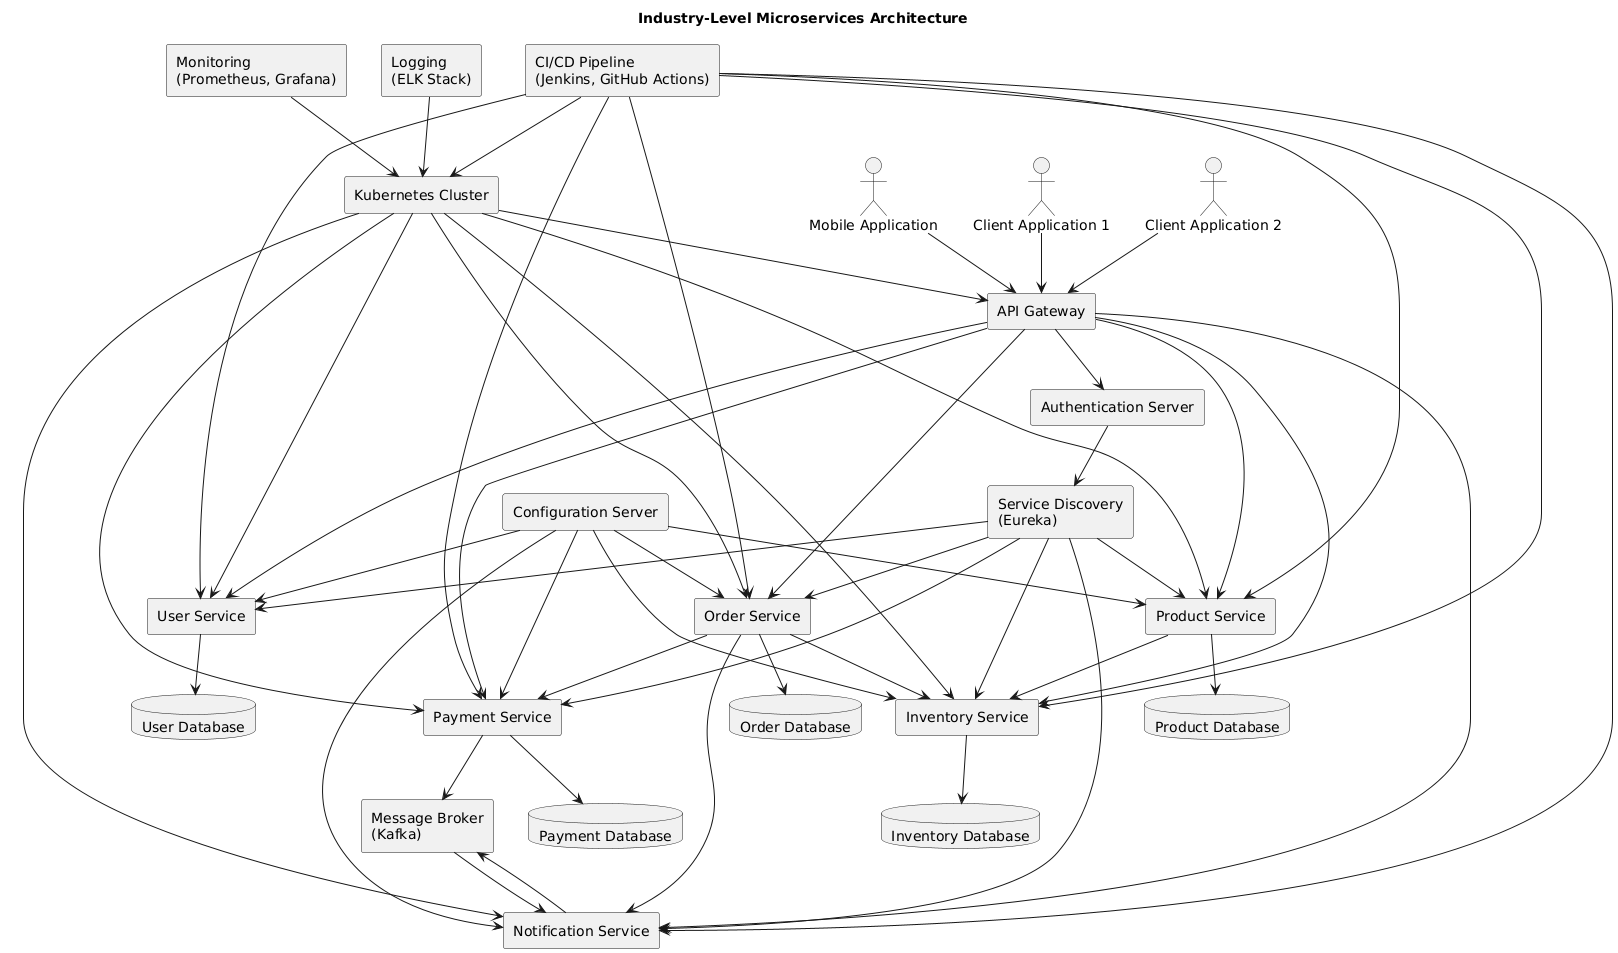

The diagram above was rendered by PlantUML. Its source (embedded in the PNG):
@startuml
!define RECTANGLE class
!define DATABASE database

title Industry-Level Microservices Architecture

' Define Participants
actor "Client Application 1" as Client1
actor "Client Application 2" as Client2
actor "Mobile Application" as MobileApp

rectangle "API Gateway" as APIGateway

rectangle "Authentication Server" as AuthServer

rectangle "Service Discovery\n(Eureka)" as ServiceDiscovery
rectangle "Configuration Server" as ConfigServer

rectangle "User Service" as UserService
rectangle "Order Service" as OrderService
rectangle "Product Service" as ProductService
rectangle "Inventory Service" as InventoryService
rectangle "Payment Service" as PaymentService
rectangle "Notification Service" as NotificationService

DATABASE "User Database" as UserDB
DATABASE "Order Database" as OrderDB
DATABASE "Product Database" as ProductDB
DATABASE "Inventory Database" as InventoryDB
DATABASE "Payment Database" as PaymentDB

rectangle "Message Broker\n(Kafka)" as MessageBroker

rectangle "Monitoring\n(Prometheus, Grafana)" as Monitoring
rectangle "Logging\n(ELK Stack)" as Logging

rectangle "Kubernetes Cluster" as Kubernetes

rectangle "CI/CD Pipeline\n(Jenkins, GitHub Actions)" as CICD

' Define Relationships
Client1 --> APIGateway
Client2 --> APIGateway
MobileApp --> APIGateway

APIGateway --> AuthServer
APIGateway --> UserService
APIGateway --> OrderService
APIGateway --> ProductService
APIGateway --> InventoryService
APIGateway --> PaymentService
APIGateway --> NotificationService

AuthServer --> ServiceDiscovery
ServiceDiscovery --> UserService
ServiceDiscovery --> OrderService
ServiceDiscovery --> ProductService
ServiceDiscovery --> InventoryService
ServiceDiscovery --> PaymentService
ServiceDiscovery --> NotificationService

ConfigServer --> UserService
ConfigServer --> OrderService
ConfigServer --> ProductService
ConfigServer --> InventoryService
ConfigServer --> PaymentService
ConfigServer --> NotificationService

UserService --> UserDB
OrderService --> OrderDB
ProductService --> ProductDB
InventoryService --> InventoryDB
PaymentService --> PaymentDB

OrderService --> PaymentService
OrderService --> InventoryService
OrderService --> NotificationService

ProductService --> InventoryService

PaymentService --> MessageBroker
NotificationService --> MessageBroker

MessageBroker --> NotificationService

Kubernetes --> APIGateway
Kubernetes --> UserService
Kubernetes --> OrderService
Kubernetes --> ProductService
Kubernetes --> InventoryService
Kubernetes --> PaymentService
Kubernetes --> NotificationService

Monitoring --> Kubernetes
Logging --> Kubernetes

CICD --> Kubernetes
CICD --> UserService
CICD --> OrderService
CICD --> ProductService
CICD --> InventoryService
CICD --> PaymentService
CICD --> NotificationService
@enduml